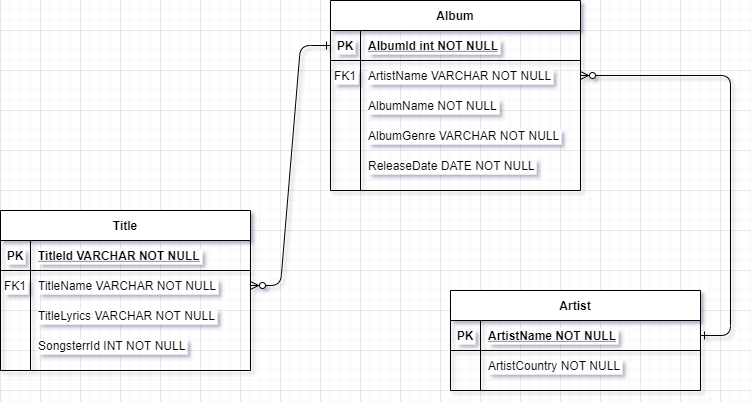

The diagram above was exported from draw.io. Its source (the exported page's mxGraphModel, read from the mxfile embedded in the PNG):
<mxGraphModel dx="1024" dy="592" grid="1" gridSize="10" guides="1" tooltips="1" connect="1" arrows="1" fold="1" page="1" pageScale="1" pageWidth="850" pageHeight="1100" math="0" shadow="0" extFonts="Permanent Marker^https://fonts.googleapis.com/css?family=Permanent+Marker">
  <root>
    <mxCell id="0" />
    <mxCell id="1" parent="0" />
    <mxCell id="2" value="" style="edgeStyle=entityRelationEdgeStyle;endArrow=ERzeroToMany;startArrow=ERone;endFill=1;startFill=0;" edge="1" source="5" target="28" parent="1">
      <mxGeometry width="100" height="100" relative="1" as="geometry">
        <mxPoint x="340" y="720" as="sourcePoint" />
        <mxPoint x="440" y="620" as="targetPoint" />
      </mxGeometry>
    </mxCell>
    <mxCell id="3" value="" style="edgeStyle=entityRelationEdgeStyle;endArrow=ERzeroToMany;startArrow=ERone;endFill=1;startFill=0;" edge="1" source="25" target="15" parent="1">
      <mxGeometry width="100" height="100" relative="1" as="geometry">
        <mxPoint x="400" y="180" as="sourcePoint" />
        <mxPoint x="460" y="205" as="targetPoint" />
      </mxGeometry>
    </mxCell>
    <mxCell id="4" value="Artist" style="shape=table;startSize=30;container=1;collapsible=1;childLayout=tableLayout;fixedRows=1;rowLines=0;fontStyle=1;align=center;resizeLast=1;labelBackgroundColor=#ffffff;" vertex="1" parent="1">
      <mxGeometry x="490" y="460" width="250" height="100" as="geometry" />
    </mxCell>
    <mxCell id="5" value="" style="shape=partialRectangle;collapsible=0;dropTarget=0;pointerEvents=0;fillColor=none;points=[[0,0.5],[1,0.5]];portConstraint=eastwest;top=0;left=0;right=0;bottom=1;labelBackgroundColor=#ffffff;" vertex="1" parent="4">
      <mxGeometry y="30" width="250" height="30" as="geometry" />
    </mxCell>
    <mxCell id="6" value="PK" style="shape=partialRectangle;overflow=hidden;connectable=0;fillColor=none;top=0;left=0;bottom=0;right=0;fontStyle=1;labelBackgroundColor=#ffffff;" vertex="1" parent="5">
      <mxGeometry width="30" height="30" as="geometry" />
    </mxCell>
    <mxCell id="7" value="ArtistName NOT NULL " style="shape=partialRectangle;overflow=hidden;connectable=0;fillColor=none;top=0;left=0;bottom=0;right=0;align=left;spacingLeft=6;fontStyle=5;labelBackgroundColor=#ffffff;" vertex="1" parent="5">
      <mxGeometry x="30" width="220" height="30" as="geometry" />
    </mxCell>
    <mxCell id="8" value="" style="shape=partialRectangle;collapsible=0;dropTarget=0;pointerEvents=0;fillColor=none;points=[[0,0.5],[1,0.5]];portConstraint=eastwest;top=0;left=0;right=0;bottom=0;labelBackgroundColor=#ffffff;" vertex="1" parent="4">
      <mxGeometry y="60" width="250" height="30" as="geometry" />
    </mxCell>
    <mxCell id="9" value="" style="shape=partialRectangle;overflow=hidden;connectable=0;fillColor=none;top=0;left=0;bottom=0;right=0;labelBackgroundColor=#ffffff;" vertex="1" parent="8">
      <mxGeometry width="30" height="30" as="geometry" />
    </mxCell>
    <mxCell id="10" value="ArtistCountry NOT NULL" style="shape=partialRectangle;overflow=hidden;connectable=0;fillColor=none;top=0;left=0;bottom=0;right=0;align=left;spacingLeft=6;labelBackgroundColor=#ffffff;" vertex="1" parent="8">
      <mxGeometry x="30" width="220" height="30" as="geometry" />
    </mxCell>
    <mxCell id="11" value="Title" style="shape=table;startSize=30;container=1;collapsible=1;childLayout=tableLayout;fixedRows=1;rowLines=0;fontStyle=1;align=center;resizeLast=1;labelBackgroundColor=#ffffff;" vertex="1" parent="1">
      <mxGeometry x="40" y="380" width="250" height="160" as="geometry" />
    </mxCell>
    <mxCell id="12" value="" style="shape=partialRectangle;collapsible=0;dropTarget=0;pointerEvents=0;fillColor=none;points=[[0,0.5],[1,0.5]];portConstraint=eastwest;top=0;left=0;right=0;bottom=1;labelBackgroundColor=#ffffff;" vertex="1" parent="11">
      <mxGeometry y="30" width="250" height="30" as="geometry" />
    </mxCell>
    <mxCell id="13" value="PK" style="shape=partialRectangle;overflow=hidden;connectable=0;fillColor=none;top=0;left=0;bottom=0;right=0;fontStyle=1;labelBackgroundColor=#ffffff;" vertex="1" parent="12">
      <mxGeometry width="30" height="30" as="geometry" />
    </mxCell>
    <mxCell id="14" value="TitleId VARCHAR NOT NULL" style="shape=partialRectangle;overflow=hidden;connectable=0;fillColor=none;top=0;left=0;bottom=0;right=0;align=left;spacingLeft=6;fontStyle=5;labelBackgroundColor=#ffffff;" vertex="1" parent="12">
      <mxGeometry x="30" width="220" height="30" as="geometry" />
    </mxCell>
    <mxCell id="15" value="" style="shape=partialRectangle;collapsible=0;dropTarget=0;pointerEvents=0;fillColor=none;points=[[0,0.5],[1,0.5]];portConstraint=eastwest;top=0;left=0;right=0;bottom=0;labelBackgroundColor=#ffffff;" vertex="1" parent="11">
      <mxGeometry y="60" width="250" height="30" as="geometry" />
    </mxCell>
    <mxCell id="16" value="FK1" style="shape=partialRectangle;overflow=hidden;connectable=0;fillColor=none;top=0;left=0;bottom=0;right=0;labelBackgroundColor=#ffffff;" vertex="1" parent="15">
      <mxGeometry width="30" height="30" as="geometry" />
    </mxCell>
    <mxCell id="17" value="TitleName VARCHAR NOT NULL" style="shape=partialRectangle;overflow=hidden;connectable=0;fillColor=none;top=0;left=0;bottom=0;right=0;align=left;spacingLeft=6;labelBackgroundColor=#ffffff;" vertex="1" parent="15">
      <mxGeometry x="30" width="220" height="30" as="geometry" />
    </mxCell>
    <mxCell id="18" value="" style="shape=partialRectangle;collapsible=0;dropTarget=0;pointerEvents=0;fillColor=none;points=[[0,0.5],[1,0.5]];portConstraint=eastwest;top=0;left=0;right=0;bottom=0;labelBackgroundColor=#ffffff;" vertex="1" parent="11">
      <mxGeometry y="90" width="250" height="30" as="geometry" />
    </mxCell>
    <mxCell id="19" value="" style="shape=partialRectangle;overflow=hidden;connectable=0;fillColor=none;top=0;left=0;bottom=0;right=0;labelBackgroundColor=#ffffff;" vertex="1" parent="18">
      <mxGeometry width="30" height="30" as="geometry" />
    </mxCell>
    <mxCell id="20" value="TitleLyrics VARCHAR NOT NULL" style="shape=partialRectangle;overflow=hidden;connectable=0;fillColor=none;top=0;left=0;bottom=0;right=0;align=left;spacingLeft=6;labelBackgroundColor=#ffffff;" vertex="1" parent="18">
      <mxGeometry x="30" width="220" height="30" as="geometry" />
    </mxCell>
    <mxCell id="21" value="" style="shape=partialRectangle;collapsible=0;dropTarget=0;pointerEvents=0;fillColor=none;top=0;left=0;bottom=0;right=0;points=[[0,0.5],[1,0.5]];portConstraint=eastwest;labelBackgroundColor=#ffffff;" vertex="1" parent="11">
      <mxGeometry y="120" width="250" height="30" as="geometry" />
    </mxCell>
    <mxCell id="22" value="" style="shape=partialRectangle;connectable=0;fillColor=none;top=0;left=0;bottom=0;right=0;editable=1;overflow=hidden;labelBackgroundColor=#ffffff;" vertex="1" parent="21">
      <mxGeometry width="30" height="30" as="geometry" />
    </mxCell>
    <mxCell id="23" value="SongsterrId INT NOT NULL" style="shape=partialRectangle;connectable=0;fillColor=none;top=0;left=0;bottom=0;right=0;align=left;spacingLeft=6;overflow=hidden;labelBackgroundColor=#ffffff;" vertex="1" parent="21">
      <mxGeometry x="30" width="220" height="30" as="geometry" />
    </mxCell>
    <mxCell id="24" value="Album" style="shape=table;startSize=30;container=1;collapsible=1;childLayout=tableLayout;fixedRows=1;rowLines=0;fontStyle=1;align=center;resizeLast=1;labelBackgroundColor=#ffffff;" vertex="1" parent="1">
      <mxGeometry x="370" y="170" width="250" height="190" as="geometry">
        <mxRectangle x="450" y="120" width="70" height="30" as="alternateBounds" />
      </mxGeometry>
    </mxCell>
    <mxCell id="25" value="" style="shape=partialRectangle;collapsible=0;dropTarget=0;pointerEvents=0;fillColor=none;points=[[0,0.5],[1,0.5]];portConstraint=eastwest;top=0;left=0;right=0;bottom=1;labelBackgroundColor=#ffffff;" vertex="1" parent="24">
      <mxGeometry y="30" width="250" height="30" as="geometry" />
    </mxCell>
    <mxCell id="26" value="PK" style="shape=partialRectangle;overflow=hidden;connectable=0;fillColor=none;top=0;left=0;bottom=0;right=0;fontStyle=1;labelBackgroundColor=#ffffff;" vertex="1" parent="25">
      <mxGeometry width="30" height="30" as="geometry" />
    </mxCell>
    <mxCell id="27" value="AlbumId int NOT NULL " style="shape=partialRectangle;overflow=hidden;connectable=0;fillColor=none;top=0;left=0;bottom=0;right=0;align=left;spacingLeft=6;fontStyle=5;labelBackgroundColor=#ffffff;" vertex="1" parent="25">
      <mxGeometry x="30" width="220" height="30" as="geometry" />
    </mxCell>
    <mxCell id="28" value="" style="shape=partialRectangle;collapsible=0;dropTarget=0;pointerEvents=0;fillColor=none;points=[[0,0.5],[1,0.5]];portConstraint=eastwest;top=0;left=0;right=0;bottom=0;labelBackgroundColor=#ffffff;" vertex="1" parent="24">
      <mxGeometry y="60" width="250" height="30" as="geometry" />
    </mxCell>
    <mxCell id="29" value="FK1" style="shape=partialRectangle;overflow=hidden;connectable=0;fillColor=none;top=0;left=0;bottom=0;right=0;labelBackgroundColor=#ffffff;" vertex="1" parent="28">
      <mxGeometry width="30" height="30" as="geometry" />
    </mxCell>
    <mxCell id="30" value="ArtistName VARCHAR NOT NULL" style="shape=partialRectangle;overflow=hidden;connectable=0;fillColor=none;top=0;left=0;bottom=0;right=0;align=left;spacingLeft=6;labelBackgroundColor=#ffffff;" vertex="1" parent="28">
      <mxGeometry x="30" width="220" height="30" as="geometry" />
    </mxCell>
    <mxCell id="31" value="" style="shape=partialRectangle;collapsible=0;dropTarget=0;pointerEvents=0;fillColor=none;points=[[0,0.5],[1,0.5]];portConstraint=eastwest;top=0;left=0;right=0;bottom=0;labelBackgroundColor=#ffffff;" vertex="1" parent="24">
      <mxGeometry y="90" width="250" height="30" as="geometry" />
    </mxCell>
    <mxCell id="32" value="" style="shape=partialRectangle;overflow=hidden;connectable=0;fillColor=none;top=0;left=0;bottom=0;right=0;labelBackgroundColor=#ffffff;" vertex="1" parent="31">
      <mxGeometry width="30" height="30" as="geometry" />
    </mxCell>
    <mxCell id="33" value="AlbumName NOT NULL" style="shape=partialRectangle;overflow=hidden;connectable=0;fillColor=none;top=0;left=0;bottom=0;right=0;align=left;spacingLeft=6;labelBackgroundColor=#ffffff;" vertex="1" parent="31">
      <mxGeometry x="30" width="220" height="30" as="geometry" />
    </mxCell>
    <mxCell id="34" value="" style="shape=partialRectangle;collapsible=0;dropTarget=0;pointerEvents=0;fillColor=none;top=0;left=0;bottom=0;right=0;points=[[0,0.5],[1,0.5]];portConstraint=eastwest;labelBackgroundColor=#ffffff;" vertex="1" parent="24">
      <mxGeometry y="120" width="250" height="30" as="geometry" />
    </mxCell>
    <mxCell id="35" value="" style="shape=partialRectangle;connectable=0;fillColor=none;top=0;left=0;bottom=0;right=0;editable=1;overflow=hidden;labelBackgroundColor=#ffffff;" vertex="1" parent="34">
      <mxGeometry width="30" height="30" as="geometry" />
    </mxCell>
    <mxCell id="36" value="AlbumGenre VARCHAR NOT NULL" style="shape=partialRectangle;connectable=0;fillColor=none;top=0;left=0;bottom=0;right=0;align=left;spacingLeft=6;overflow=hidden;labelBackgroundColor=#ffffff;" vertex="1" parent="34">
      <mxGeometry x="30" width="220" height="30" as="geometry" />
    </mxCell>
    <mxCell id="37" value="" style="shape=partialRectangle;collapsible=0;dropTarget=0;pointerEvents=0;fillColor=none;top=0;left=0;bottom=0;right=0;points=[[0,0.5],[1,0.5]];portConstraint=eastwest;labelBackgroundColor=#ffffff;" vertex="1" parent="24">
      <mxGeometry y="150" width="250" height="30" as="geometry" />
    </mxCell>
    <mxCell id="38" value="" style="shape=partialRectangle;connectable=0;fillColor=none;top=0;left=0;bottom=0;right=0;editable=1;overflow=hidden;labelBackgroundColor=#ffffff;" vertex="1" parent="37">
      <mxGeometry width="30" height="30" as="geometry" />
    </mxCell>
    <mxCell id="39" value="ReleaseDate DATE NOT NULL" style="shape=partialRectangle;connectable=0;fillColor=none;top=0;left=0;bottom=0;right=0;align=left;spacingLeft=6;overflow=hidden;labelBackgroundColor=#ffffff;" vertex="1" parent="37">
      <mxGeometry x="30" width="220" height="30" as="geometry" />
    </mxCell>
  </root>
</mxGraphModel>